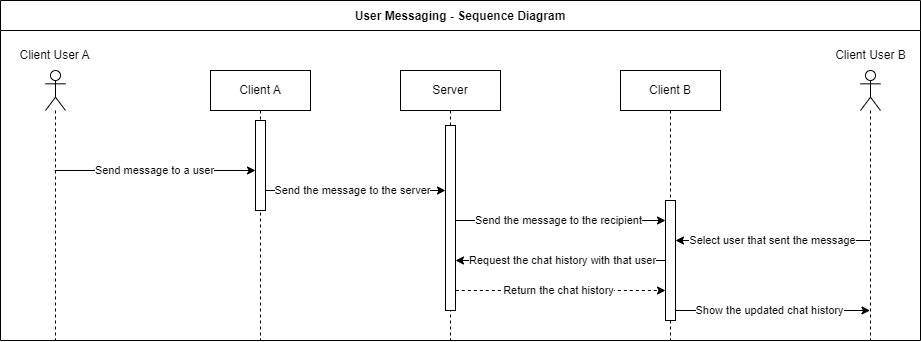

The diagram above was exported from draw.io. Its source (the exported page's mxGraphModel, read from the mxfile embedded in the PNG):
<mxGraphModel dx="2069" dy="722" grid="1" gridSize="10" guides="1" tooltips="1" connect="1" arrows="1" fold="1" page="1" pageScale="1" pageWidth="850" pageHeight="1100" background="#ffffff" math="0" shadow="0">
  <root>
    <mxCell id="0" />
    <mxCell id="1" parent="0" />
    <mxCell id="gkPLXl7dvdccHtw7Ye7A-5" value="" style="shape=umlLifeline;perimeter=lifelinePerimeter;whiteSpace=wrap;html=1;container=0;dropTarget=0;collapsible=0;recursiveResize=0;outlineConnect=0;portConstraint=eastwest;newEdgeStyle={&quot;edgeStyle&quot;:&quot;elbowEdgeStyle&quot;,&quot;elbow&quot;:&quot;vertical&quot;,&quot;curved&quot;:0,&quot;rounded&quot;:0};participant=umlActor;" parent="1" vertex="1">
      <mxGeometry x="-655" y="160" width="20" height="270" as="geometry" />
    </mxCell>
    <mxCell id="gkPLXl7dvdccHtw7Ye7A-33" value="Client User A" style="text;html=1;strokeColor=none;fillColor=none;align=center;verticalAlign=middle;whiteSpace=wrap;rounded=0;container=0;" parent="1" vertex="1">
      <mxGeometry x="-687.5" y="130" width="85" height="30" as="geometry" />
    </mxCell>
    <mxCell id="gkPLXl7dvdccHtw7Ye7A-47" value="User Messaging - Sequence Diagram" style="swimlane;startSize=30;container=0;" parent="1" vertex="1">
      <mxGeometry x="-700" y="90" width="920" height="340" as="geometry" />
    </mxCell>
    <mxCell id="WK247keSpZa9-Ce45Pr2-7" value="Send message to a user" style="edgeStyle=elbowEdgeStyle;rounded=0;orthogonalLoop=1;jettySize=auto;html=1;elbow=vertical;curved=0;" edge="1" parent="1" source="gkPLXl7dvdccHtw7Ye7A-5" target="WK247keSpZa9-Ce45Pr2-19">
      <mxGeometry relative="1" as="geometry">
        <Array as="points">
          <mxPoint x="-560" y="260" />
        </Array>
      </mxGeometry>
    </mxCell>
    <mxCell id="WK247keSpZa9-Ce45Pr2-8" value="Send the message to the server" style="edgeStyle=elbowEdgeStyle;rounded=0;orthogonalLoop=1;jettySize=auto;html=1;elbow=vertical;curved=0;align=center;verticalAlign=middle;horizontal=1;fontStyle=0" edge="1" parent="1" source="gkPLXl7dvdccHtw7Ye7A-29" target="WK247keSpZa9-Ce45Pr2-20">
      <mxGeometry relative="1" as="geometry">
        <Array as="points">
          <mxPoint x="-350" y="280" />
        </Array>
      </mxGeometry>
    </mxCell>
    <mxCell id="gkPLXl7dvdccHtw7Ye7A-29" value="Client A" style="shape=umlLifeline;perimeter=lifelinePerimeter;whiteSpace=wrap;html=1;container=0;dropTarget=0;collapsible=0;recursiveResize=0;outlineConnect=0;portConstraint=eastwest;newEdgeStyle={&quot;edgeStyle&quot;:&quot;elbowEdgeStyle&quot;,&quot;elbow&quot;:&quot;vertical&quot;,&quot;curved&quot;:0,&quot;rounded&quot;:0};" parent="1" vertex="1">
      <mxGeometry x="-490" y="160" width="100" height="270" as="geometry" />
    </mxCell>
    <mxCell id="WK247keSpZa9-Ce45Pr2-19" value="" style="html=1;points=[];perimeter=orthogonalPerimeter;outlineConnect=0;targetShapes=umlLifeline;portConstraint=eastwest;newEdgeStyle={&quot;edgeStyle&quot;:&quot;elbowEdgeStyle&quot;,&quot;elbow&quot;:&quot;vertical&quot;,&quot;curved&quot;:0,&quot;rounded&quot;:0};" vertex="1" parent="gkPLXl7dvdccHtw7Ye7A-29">
      <mxGeometry x="45" y="50" width="10" height="90" as="geometry" />
    </mxCell>
    <mxCell id="WK247keSpZa9-Ce45Pr2-11" value="Send the message to the recipient" style="edgeStyle=elbowEdgeStyle;rounded=0;orthogonalLoop=1;jettySize=auto;html=1;elbow=vertical;curved=0;" edge="1" parent="1" source="gkPLXl7dvdccHtw7Ye7A-18" target="WK247keSpZa9-Ce45Pr2-21">
      <mxGeometry relative="1" as="geometry">
        <Array as="points">
          <mxPoint x="-170" y="310" />
        </Array>
      </mxGeometry>
    </mxCell>
    <mxCell id="WK247keSpZa9-Ce45Pr2-16" value="Return the chat history" style="edgeStyle=elbowEdgeStyle;rounded=0;orthogonalLoop=1;jettySize=auto;html=1;elbow=vertical;curved=0;dashed=1;" edge="1" parent="1" source="gkPLXl7dvdccHtw7Ye7A-18" target="WK247keSpZa9-Ce45Pr2-21">
      <mxGeometry relative="1" as="geometry">
        <Array as="points">
          <mxPoint x="-110" y="380" />
        </Array>
      </mxGeometry>
    </mxCell>
    <mxCell id="gkPLXl7dvdccHtw7Ye7A-18" value="Server" style="shape=umlLifeline;perimeter=lifelinePerimeter;whiteSpace=wrap;html=1;container=0;dropTarget=0;collapsible=0;recursiveResize=0;outlineConnect=0;portConstraint=eastwest;newEdgeStyle={&quot;edgeStyle&quot;:&quot;elbowEdgeStyle&quot;,&quot;elbow&quot;:&quot;vertical&quot;,&quot;curved&quot;:0,&quot;rounded&quot;:0};" parent="1" vertex="1">
      <mxGeometry x="-300" y="160" width="100" height="270" as="geometry" />
    </mxCell>
    <mxCell id="WK247keSpZa9-Ce45Pr2-20" value="" style="html=1;points=[];perimeter=orthogonalPerimeter;outlineConnect=0;targetShapes=umlLifeline;portConstraint=eastwest;newEdgeStyle={&quot;edgeStyle&quot;:&quot;elbowEdgeStyle&quot;,&quot;elbow&quot;:&quot;vertical&quot;,&quot;curved&quot;:0,&quot;rounded&quot;:0};" vertex="1" parent="gkPLXl7dvdccHtw7Ye7A-18">
      <mxGeometry x="45" y="55" width="10" height="185" as="geometry" />
    </mxCell>
    <mxCell id="WK247keSpZa9-Ce45Pr2-14" value="Request the chat history with that user" style="edgeStyle=elbowEdgeStyle;rounded=0;orthogonalLoop=1;jettySize=auto;html=1;elbow=vertical;curved=0;" edge="1" parent="1" source="WK247keSpZa9-Ce45Pr2-4" target="WK247keSpZa9-Ce45Pr2-20">
      <mxGeometry relative="1" as="geometry">
        <Array as="points">
          <mxPoint x="-140" y="350" />
        </Array>
      </mxGeometry>
    </mxCell>
    <mxCell id="WK247keSpZa9-Ce45Pr2-17" value="Show the updated chat history" style="edgeStyle=elbowEdgeStyle;rounded=0;orthogonalLoop=1;jettySize=auto;html=1;elbow=vertical;curved=0;" edge="1" parent="1" source="WK247keSpZa9-Ce45Pr2-4" target="WK247keSpZa9-Ce45Pr2-5">
      <mxGeometry relative="1" as="geometry">
        <Array as="points">
          <mxPoint x="100" y="400" />
        </Array>
      </mxGeometry>
    </mxCell>
    <mxCell id="WK247keSpZa9-Ce45Pr2-4" value="Client B" style="shape=umlLifeline;perimeter=lifelinePerimeter;whiteSpace=wrap;html=1;container=0;dropTarget=0;collapsible=0;recursiveResize=0;outlineConnect=0;portConstraint=eastwest;newEdgeStyle={&quot;edgeStyle&quot;:&quot;elbowEdgeStyle&quot;,&quot;elbow&quot;:&quot;vertical&quot;,&quot;curved&quot;:0,&quot;rounded&quot;:0};" vertex="1" parent="1">
      <mxGeometry x="-80" y="160" width="100" height="270" as="geometry" />
    </mxCell>
    <mxCell id="WK247keSpZa9-Ce45Pr2-21" value="" style="html=1;points=[];perimeter=orthogonalPerimeter;outlineConnect=0;targetShapes=umlLifeline;portConstraint=eastwest;newEdgeStyle={&quot;edgeStyle&quot;:&quot;elbowEdgeStyle&quot;,&quot;elbow&quot;:&quot;vertical&quot;,&quot;curved&quot;:0,&quot;rounded&quot;:0};" vertex="1" parent="WK247keSpZa9-Ce45Pr2-4">
      <mxGeometry x="45" y="130" width="10" height="120" as="geometry" />
    </mxCell>
    <mxCell id="WK247keSpZa9-Ce45Pr2-5" value="" style="shape=umlLifeline;perimeter=lifelinePerimeter;whiteSpace=wrap;html=1;container=0;dropTarget=0;collapsible=0;recursiveResize=0;outlineConnect=0;portConstraint=eastwest;newEdgeStyle={&quot;edgeStyle&quot;:&quot;elbowEdgeStyle&quot;,&quot;elbow&quot;:&quot;vertical&quot;,&quot;curved&quot;:0,&quot;rounded&quot;:0};participant=umlActor;" vertex="1" parent="1">
      <mxGeometry x="160" y="160" width="20" height="270" as="geometry" />
    </mxCell>
    <mxCell id="WK247keSpZa9-Ce45Pr2-12" value="Select user that sent the message" style="edgeStyle=elbowEdgeStyle;rounded=0;orthogonalLoop=1;jettySize=auto;html=1;elbow=vertical;curved=0;" edge="1" parent="1" source="WK247keSpZa9-Ce45Pr2-5" target="WK247keSpZa9-Ce45Pr2-21">
      <mxGeometry relative="1" as="geometry">
        <Array as="points">
          <mxPoint x="56" y="330" />
        </Array>
      </mxGeometry>
    </mxCell>
    <mxCell id="WK247keSpZa9-Ce45Pr2-6" value="Client User B" style="text;html=1;strokeColor=none;fillColor=none;align=center;verticalAlign=middle;whiteSpace=wrap;rounded=0;container=0;" vertex="1" parent="1">
      <mxGeometry x="127.5" y="130" width="85" height="30" as="geometry" />
    </mxCell>
  </root>
</mxGraphModel>